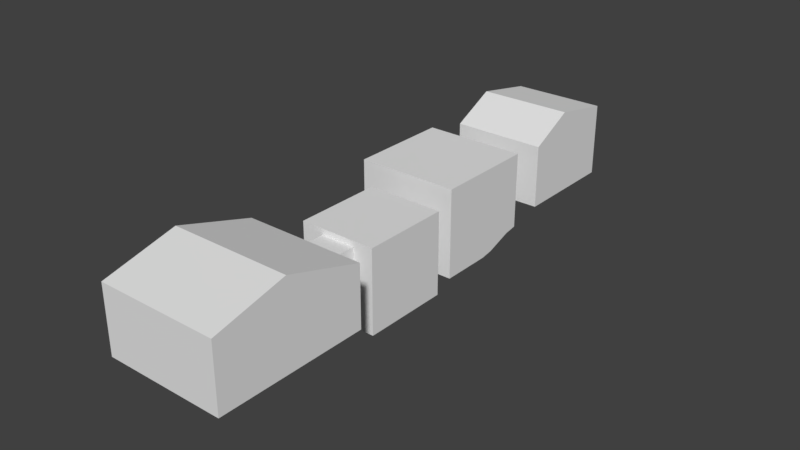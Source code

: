 # Source: room_001.blend  (saved by Blender 2.79.0; exported with 4.5.12 LTS)
import bpy
from mathutils import Matrix  # noqa: F401  (used for matrix-valued properties, if any)

bpy.ops.wm.read_factory_settings(use_empty=True)
scene = bpy.context.scene
scene.name = 'Scene'

# ---- collections
col_collection_1 = bpy.data.collections.new('Collection 1'); scene.collection.children.link(col_collection_1)

# ---- materials (node trees are filled in below, after node groups)
mat_material = bpy.data.materials.new('Material')
mat_material.alpha_threshold = 0.0
mat_material.use_transparent_shadow = False
mat_material.roughness = 0.5
mat_material.line_color = (0.0, 0.0, 0.0, 1.0)

# ---- material node trees

# ---- world
world_world = bpy.data.worlds.new('World'); scene.world = world_world
world_world.color = (0.05088, 0.05088, 0.05088)
world_world.use_sun_shadow = False
world_world.sun_shadow_jitter_overblur = 0.0
world_world.cycles.sampling_method = 'MANUAL'

# ---- meshes
me_cone = bpy.data.meshes.new('Cone')
me_cone.from_pydata([(0.0, 0.16, -0.18), (0.1386, -0.08, -0.18), (-0.1386, -0.08, -0.18), (0.0, 0.0, 0.18)], [], [(0, 3, 1), (1, 3, 2), (2, 3, 0), (0, 1, 2)])
me_cone.use_remesh_preserve_volume = False
me_cone.use_remesh_preserve_attributes = False
me_cone.use_mirror_vertex_groups = False
me_cone.update()
me_cube_005 = bpy.data.meshes.new('Cube.005')
me_cube_005.from_pydata([(-1.0, -1.0, 0.0), (-1.0, -1.0, 0.4088), (-1.0, 1.0, 0.0), (-1.0, 1.0, 0.4088), (1.0, -1.0, 0.0), (1.0, -1.0, 0.4088), (1.0, 1.0, 0.0), (1.0, 1.0, 0.4088), (-0.6772, -0.6772, 0.4088), (-0.6772, 0.6772, 0.4088), (0.6772, 0.6772, 0.4088), (0.6772, -0.6772, 0.4088), (-0.6772, -0.6772, 0.733), (-0.6772, 0.6772, 0.733), (0.6772, 0.6772, 0.733), (0.6772, -0.6772, 0.733), (-0.3302, -0.3302, 0.733), (-0.3302, 0.3302, 0.733), (0.3302, 0.3302, 0.733), (0.3302, -0.3302, 0.733), (-0.3302, -0.3302, 0.9846), (-0.3302, 0.3302, 0.9846), (0.3302, 0.3302, 0.9846), (0.3302, -0.3302, 0.9846)], [], [(0, 1, 3, 2), (2, 3, 7, 6), (6, 7, 5, 4), (4, 5, 1, 0), (2, 6, 4, 0), (1, 5, 11, 8), (11, 10, 14, 15), (7, 3, 9, 10), (5, 7, 10, 11), (3, 1, 8, 9), (15, 14, 18, 19), (9, 8, 12, 13), (8, 11, 15, 12), (10, 9, 13, 14), (16, 19, 23, 20), (13, 12, 16, 17), (12, 15, 19, 16), (14, 13, 17, 18), (22, 21, 20, 23), (18, 17, 21, 22), (19, 18, 22, 23), (17, 16, 20, 21)])
me_cube_005.use_remesh_preserve_volume = False
me_cube_005.use_remesh_preserve_attributes = False
me_cube_005.use_mirror_vertex_groups = False
me_cube_005.update()
me_cylinder = bpy.data.meshes.new('Cylinder')
me_cylinder.from_pydata([(0.0, 0.22, -0.06195), (0.0, 0.22, 0.06195), (0.08419, 0.2033, -0.06195), (0.08419, 0.2033, 0.06195), (0.1556, 0.1556, -0.06195), (0.1556, 0.1556, 0.06195), (0.2033, 0.08419, -0.06195), (0.2033, 0.08419, 0.06195), (0.22, -9.617e-09, -0.06195), (0.22, -9.617e-09, 0.06195), (0.2033, -0.08419, -0.06195), (0.2033, -0.08419, 0.06195), (0.1556, -0.1556, -0.06195), (0.1556, -0.1556, 0.06195), (0.08419, -0.2033, -0.06195), (0.08419, -0.2033, 0.06195), (3.322e-08, -0.22, -0.06195), (3.322e-08, -0.22, 0.06195), (-0.08419, -0.2033, -0.06195), (-0.08419, -0.2033, 0.06195), (-0.1556, -0.1556, -0.06195), (-0.1556, -0.1556, 0.06195), (-0.2033, -0.08419, -0.06195), (-0.2033, -0.08419, 0.06195), (-0.22, 2.623e-09, -0.06195), (-0.22, 2.623e-09, 0.06195), (-0.2033, 0.08419, -0.06195), (-0.2033, 0.08419, 0.06195), (-0.1556, 0.1556, -0.06195), (-0.1556, 0.1556, 0.06195), (-0.08419, 0.2033, -0.06195), (-0.08419, 0.2033, 0.06195), (0.0183, 0.04417, 0.06195), (1.216e-08, 0.04781, 0.06195), (0.03381, 0.03381, 0.06195), (0.04417, 0.0183, 0.06195), (0.04781, -2.563e-09, 0.06195), (0.04417, -0.0183, 0.06195), (0.03381, -0.03381, 0.06195), (0.0183, -0.04417, 0.06195), (1.937e-08, -0.04781, 0.06195), (-0.0183, -0.04417, 0.06195), (-0.03381, -0.03381, 0.06195), (-0.04417, -0.0183, 0.06195), (-0.04781, 9.74e-11, 0.06195), (-0.04417, 0.0183, 0.06195), (-0.03381, 0.03381, 0.06195), (-0.0183, 0.04417, 0.06195), (0.0183, 0.04417, 0.8407), (1.216e-08, 0.04781, 0.8407), (0.03381, 0.03381, 0.8407), (0.04417, 0.0183, 0.8407), (0.04781, -2.563e-09, 0.8407), (0.04417, -0.0183, 0.8407), (0.03381, -0.03381, 0.8407), (0.0183, -0.04417, 0.8407), (1.937e-08, -0.04781, 0.8407), (-0.0183, -0.04417, 0.8407), (-0.03381, -0.03381, 0.8407), (-0.04417, -0.0183, 0.8407), (-0.04781, 9.74e-11, 0.8407), (-0.04417, 0.0183, 0.8407), (-0.03381, 0.03381, 0.8407), (-0.0183, 0.04417, 0.8407), (0.04662, 0.1125, 0.9892), (5.526e-09, 0.1218, 0.9892), (0.08614, 0.08614, 0.9892), (0.1125, 0.04662, 0.9892), (0.1218, -6.438e-09, 0.9892), (0.1125, -0.04662, 0.9892), (0.08614, -0.08614, 0.9892), (0.04662, -0.1125, 0.9892), (2.392e-08, -0.1218, 0.9892), (-0.04662, -0.1125, 0.9892), (-0.08614, -0.08614, 0.9892), (-0.1125, -0.04662, 0.9892), (-0.1218, 3.395e-10, 0.9892), (-0.1125, 0.04662, 0.9892), (-0.08614, 0.08614, 0.9892), (-0.04662, 0.1125, 0.9892), (0.07762, 0.1874, 1.352), (-3.299e-10, 0.2028, 1.352), (0.1434, 0.1434, 1.352), (0.1874, 0.07762, 1.352), (0.2028, -1.011e-08, 1.352), (0.1874, -0.07762, 1.352), (0.1434, -0.1434, 1.352), (0.07762, -0.1874, 1.352), (3.03e-08, -0.2028, 1.352), (-0.07762, -0.1874, 1.352), (-0.1434, -0.1434, 1.352), (-0.1874, -0.07762, 1.352), (-0.2028, 1.173e-09, 1.352), (-0.1874, 0.07762, 1.352), (-0.1434, 0.1434, 1.352), (-0.07762, 0.1874, 1.352), (0.08186, 0.1976, 1.902), (-1.942e-09, 0.2139, 1.902), (0.1513, 0.1513, 1.902), (0.1976, 0.08186, 1.902), (0.2139, -1.108e-08, 1.902), (0.1976, -0.08186, 1.902), (0.1513, -0.1513, 1.902), (0.08186, -0.1976, 1.902), (3.036e-08, -0.2139, 1.902), (-0.08186, -0.1976, 1.902), (-0.1513, -0.1513, 1.902), (-0.1976, -0.08186, 1.902), (-0.2139, 8.241e-10, 1.902), (-0.1976, 0.08186, 1.902), (-0.1513, 0.1513, 1.902), (-0.08186, 0.1976, 1.902), (0.08096, 0.1954, 2.337), (-1.792e-09, 0.2116, 2.337), (0.1496, 0.1496, 2.337), (0.1954, 0.08096, 2.337), (0.2116, -1.095e-08, 2.337), (0.1954, -0.08096, 2.337), (0.1496, -0.1496, 2.337), (0.08096, -0.1954, 2.337), (3.015e-08, -0.2116, 2.337), (-0.08096, -0.1954, 2.337), (-0.1496, -0.1496, 2.337), (-0.1954, -0.08096, 2.337), (-0.2116, 8.151e-10, 2.337), (-0.1954, 0.08096, 2.337), (-0.1496, 0.1496, 2.337), (-0.08096, 0.1954, 2.337), (0.06834, 0.165, 2.337), (-8.598e-10, 0.1786, 2.337), (0.1263, 0.1263, 2.337), (0.165, 0.06834, 2.337), (0.1786, -9.103e-09, 2.337), (0.165, -0.06834, 2.337), (0.1263, -0.1263, 2.337), (0.06834, -0.165, 2.337), (2.611e-08, -0.1786, 2.337), (-0.06834, -0.165, 2.337), (-0.1263, -0.1263, 2.337), (-0.165, -0.06834, 2.337), (-0.1786, 8.332e-10, 2.337), (-0.165, 0.06834, 2.337), (-0.1263, 0.1263, 2.337), (-0.06834, 0.165, 2.337), (0.06834, 0.165, 2.022), (-8.598e-10, 0.1786, 2.022), (0.1263, 0.1263, 2.022), (0.165, 0.06834, 2.022), (0.1786, -9.103e-09, 2.022), (0.165, -0.06834, 2.022), (0.1263, -0.1263, 2.022), (0.06834, -0.165, 2.022), (2.611e-08, -0.1786, 2.022), (-0.06834, -0.165, 2.022), (-0.1263, -0.1263, 2.022), (-0.165, -0.06834, 2.022), (-0.1786, 8.332e-10, 2.022), (-0.165, 0.06834, 2.022), (-0.1263, 0.1263, 2.022), (-0.06834, 0.165, 2.022), (0.06421, 0.155, 1.792), (-3.857e-10, 0.1678, 1.792), (0.1186, 0.1186, 1.792), (0.155, 0.06421, 1.792), (0.1678, -8.665e-09, 1.792), (0.155, -0.06421, 1.792), (0.1186, -0.1186, 1.792), (0.06421, -0.155, 1.792), (2.495e-08, -0.1678, 1.792), (-0.06421, -0.155, 1.792), (-0.1186, -0.1186, 1.792), (-0.155, -0.06421, 1.792), (-0.1678, 6.703e-10, 1.792), (-0.155, 0.06421, 1.792), (-0.1186, 0.1186, 1.792), (-0.06421, 0.155, 1.792), (0.03734, 0.09014, 1.66), (2.309e-09, 0.09756, 1.66), (0.06899, 0.06899, 1.66), (0.09014, 0.03734, 1.66), (0.09756, -6.987e-09, 1.66), (0.09014, -0.03734, 1.66), (0.06899, -0.06899, 1.66), (0.03734, -0.09014, 1.66), (1.704e-08, -0.09756, 1.66), (-0.03734, -0.09014, 1.66), (-0.06899, -0.06899, 1.66), (-0.09014, -0.03734, 1.66), (-0.09756, -1.559e-09, 1.66), (-0.09014, 0.03734, 1.66), (-0.06899, 0.06899, 1.66), (-0.03734, 0.09014, 1.66)], [], [(0, 1, 3, 2), (2, 3, 5, 4), (4, 5, 7, 6), (6, 7, 9, 8), (8, 9, 11, 10), (10, 11, 13, 12), (12, 13, 15, 14), (14, 15, 17, 16), (16, 17, 19, 18), (18, 19, 21, 20), (20, 21, 23, 22), (22, 23, 25, 24), (24, 25, 27, 26), (26, 27, 29, 28), (11, 9, 36, 37), (28, 29, 31, 30), (30, 31, 1, 0), (0, 2, 4, 6, 8, 10, 12, 14, 16, 18, 20, 22, 24, 26, 28, 30), (36, 35, 51, 52), (21, 19, 41, 42), (31, 29, 46, 47), (7, 5, 34, 35), (17, 15, 39, 40), (3, 1, 33, 32), (27, 25, 44, 45), (13, 11, 37, 38), (23, 21, 42, 43), (1, 31, 47, 33), (9, 7, 35, 36), (19, 17, 40, 41), (29, 27, 45, 46), (5, 3, 32, 34), (15, 13, 38, 39), (25, 23, 43, 44), (57, 56, 72, 73), (44, 43, 59, 60), (37, 36, 52, 53), (45, 44, 60, 61), (38, 37, 53, 54), (46, 45, 61, 62), (39, 38, 54, 55), (47, 46, 62, 63), (40, 39, 55, 56), (32, 33, 49, 48), (33, 47, 63, 49), (41, 40, 56, 57), (34, 32, 48, 50), (42, 41, 57, 58), (35, 34, 50, 51), (43, 42, 58, 59), (78, 77, 93, 94), (50, 48, 64, 66), (58, 57, 73, 74), (51, 50, 66, 67), (59, 58, 74, 75), (52, 51, 67, 68), (60, 59, 75, 76), (53, 52, 68, 69), (61, 60, 76, 77), (54, 53, 69, 70), (62, 61, 77, 78), (55, 54, 70, 71), (63, 62, 78, 79), (56, 55, 71, 72), (48, 49, 65, 64), (49, 63, 79, 65), (92, 91, 107, 108), (71, 70, 86, 87), (79, 78, 94, 95), (72, 71, 87, 88), (64, 65, 81, 80), (65, 79, 95, 81), (73, 72, 88, 89), (66, 64, 80, 82), (74, 73, 89, 90), (67, 66, 82, 83), (75, 74, 90, 91), (68, 67, 83, 84), (76, 75, 91, 92), (69, 68, 84, 85), (77, 76, 92, 93), (70, 69, 85, 86), (98, 96, 112, 114), (85, 84, 100, 101), (93, 92, 108, 109), (86, 85, 101, 102), (94, 93, 109, 110), (87, 86, 102, 103), (95, 94, 110, 111), (88, 87, 103, 104), (80, 81, 97, 96), (81, 95, 111, 97), (89, 88, 104, 105), (82, 80, 96, 98), (90, 89, 105, 106), (83, 82, 98, 99), (91, 90, 106, 107), (84, 83, 99, 100), (119, 118, 134, 135), (106, 105, 121, 122), (99, 98, 114, 115), (107, 106, 122, 123), (100, 99, 115, 116), (108, 107, 123, 124), (101, 100, 116, 117), (109, 108, 124, 125), (102, 101, 117, 118), (110, 109, 125, 126), (103, 102, 118, 119), (111, 110, 126, 127), (104, 103, 119, 120), (96, 97, 113, 112), (97, 111, 127, 113), (105, 104, 120, 121), (140, 139, 155, 156), (127, 126, 142, 143), (120, 119, 135, 136), (112, 113, 129, 128), (113, 127, 143, 129), (121, 120, 136, 137), (114, 112, 128, 130), (122, 121, 137, 138), (115, 114, 130, 131), (123, 122, 138, 139), (116, 115, 131, 132), (124, 123, 139, 140), (117, 116, 132, 133), (125, 124, 140, 141), (118, 117, 133, 134), (126, 125, 141, 142), (146, 144, 160, 162), (133, 132, 148, 149), (141, 140, 156, 157), (134, 133, 149, 150), (142, 141, 157, 158), (135, 134, 150, 151), (143, 142, 158, 159), (136, 135, 151, 152), (128, 129, 145, 144), (129, 143, 159, 145), (137, 136, 152, 153), (130, 128, 144, 146), (138, 137, 153, 154), (131, 130, 146, 147), (139, 138, 154, 155), (132, 131, 147, 148), (167, 166, 182, 183), (154, 153, 169, 170), (147, 146, 162, 163), (155, 154, 170, 171), (148, 147, 163, 164), (156, 155, 171, 172), (149, 148, 164, 165), (157, 156, 172, 173), (150, 149, 165, 166), (158, 157, 173, 174), (151, 150, 166, 167), (159, 158, 174, 175), (152, 151, 167, 168), (144, 145, 161, 160), (145, 159, 175, 161), (153, 152, 168, 169), (176, 177, 191, 190, 189, 188, 187, 186, 185, 184, 183, 182, 181, 180, 179, 178), (175, 174, 190, 191), (168, 167, 183, 184), (160, 161, 177, 176), (161, 175, 191, 177), (169, 168, 184, 185), (162, 160, 176, 178), (170, 169, 185, 186), (163, 162, 178, 179), (171, 170, 186, 187), (164, 163, 179, 180), (172, 171, 187, 188), (165, 164, 180, 181), (173, 172, 188, 189), (166, 165, 181, 182), (174, 173, 189, 190)])
me_cylinder.use_remesh_preserve_volume = False
me_cylinder.use_remesh_preserve_attributes = False
me_cylinder.use_mirror_vertex_groups = False
me_cylinder.update()
me_icosphere = bpy.data.meshes.new('Icosphere')
me_icosphere.from_pydata([(0.0, 0.0, -0.16), (0.1158, -0.08412, -0.07156), (-0.04422, -0.1361, -0.07156), (-0.1431, 0.0, -0.07155), (-0.04422, 0.1361, -0.07156), (0.1158, 0.08412, -0.07156), (0.04422, -0.1361, 0.07156), (-0.1158, -0.08412, 0.07156), (-0.1158, 0.08412, 0.07156), (0.04422, 0.1361, 0.07156), (0.1431, 0.0, 0.07155), (0.0, 0.0, 0.16), (-0.02599, -0.08, -0.1361), (0.06805, -0.04944, -0.1361), (0.04206, -0.1294, -0.08412), (0.1361, 0.0, -0.08412), (0.06805, 0.04944, -0.1361), (-0.08412, 0.0, -0.1361), (-0.1101, -0.08, -0.08412), (-0.02599, 0.08, -0.1361), (-0.1101, 0.08, -0.08412), (0.04206, 0.1294, -0.08412), (0.1522, -0.04944, 0.0), (0.1522, 0.04944, 0.0), (0.0, -0.16, 0.0), (0.09405, -0.1294, 0.0), (-0.1522, -0.04944, 0.0), (-0.09405, -0.1294, 0.0), (-0.09405, 0.1294, 0.0), (-0.1522, 0.04944, 0.0), (0.09405, 0.1294, 0.0), (0.0, 0.16, 0.0), (0.1101, -0.08, 0.08412), (-0.04206, -0.1294, 0.08412), (-0.1361, 0.0, 0.08412), (-0.04206, 0.1294, 0.08412), (0.1101, 0.08, 0.08412), (0.02599, -0.08, 0.1361), (0.08412, 0.0, 0.1361), (-0.06805, -0.04944, 0.1361), (-0.06805, 0.04944, 0.1361), (0.02599, 0.08, 0.1361)], [], [(0, 13, 12), (1, 13, 15), (0, 12, 17), (0, 17, 19), (0, 19, 16), (1, 15, 22), (2, 14, 24), (3, 18, 26), (4, 20, 28), (5, 21, 30), (1, 22, 25), (2, 24, 27), (3, 26, 29), (4, 28, 31), (5, 30, 23), (6, 32, 37), (7, 33, 39), (8, 34, 40), (9, 35, 41), (10, 36, 38), (38, 41, 11), (38, 36, 41), (36, 9, 41), (41, 40, 11), (41, 35, 40), (35, 8, 40), (40, 39, 11), (40, 34, 39), (34, 7, 39), (39, 37, 11), (39, 33, 37), (33, 6, 37), (37, 38, 11), (37, 32, 38), (32, 10, 38), (23, 36, 10), (23, 30, 36), (30, 9, 36), (31, 35, 9), (31, 28, 35), (28, 8, 35), (29, 34, 8), (29, 26, 34), (26, 7, 34), (27, 33, 7), (27, 24, 33), (24, 6, 33), (25, 32, 6), (25, 22, 32), (22, 10, 32), (30, 31, 9), (30, 21, 31), (21, 4, 31), (28, 29, 8), (28, 20, 29), (20, 3, 29), (26, 27, 7), (26, 18, 27), (18, 2, 27), (24, 25, 6), (24, 14, 25), (14, 1, 25), (22, 23, 10), (22, 15, 23), (15, 5, 23), (16, 21, 5), (16, 19, 21), (19, 4, 21), (19, 20, 4), (19, 17, 20), (17, 3, 20), (17, 18, 3), (17, 12, 18), (12, 2, 18), (15, 16, 5), (15, 13, 16), (13, 0, 16), (12, 14, 2), (12, 13, 14), (13, 1, 14)])
me_icosphere.use_remesh_preserve_volume = False
me_icosphere.use_remesh_preserve_attributes = False
me_icosphere.use_mirror_vertex_groups = False
me_icosphere.update()
me_cube_002 = bpy.data.meshes.new('Cube.002')
me_cube_002.from_pydata([(-1.0, -1.0, 0.0), (-1.0, -1.0, 0.4088), (-1.0, 1.0, 0.0), (-1.0, 1.0, 0.4088), (1.0, -1.0, 0.0), (1.0, -1.0, 0.4088), (1.0, 1.0, 0.0), (1.0, 1.0, 0.4088), (-0.6772, -0.6772, 0.4088), (-0.6772, 0.6772, 0.4088), (0.6772, 0.6772, 0.4088), (0.6772, -0.6772, 0.4088), (-0.6772, -0.6772, 0.733), (-0.6772, 0.6772, 0.733), (0.6772, 0.6772, 0.733), (0.6772, -0.6772, 0.733), (-0.3302, -0.3302, 0.733), (-0.3302, 0.3302, 0.733), (0.3302, 0.3302, 0.733), (0.3302, -0.3302, 0.733), (-0.3302, -0.3302, 0.9846), (-0.3302, 0.3302, 0.9846), (0.3302, 0.3302, 0.9846), (0.3302, -0.3302, 0.9846)], [], [(0, 1, 3, 2), (2, 3, 7, 6), (6, 7, 5, 4), (4, 5, 1, 0), (2, 6, 4, 0), (1, 5, 11, 8), (11, 10, 14, 15), (7, 3, 9, 10), (5, 7, 10, 11), (3, 1, 8, 9), (15, 14, 18, 19), (9, 8, 12, 13), (8, 11, 15, 12), (10, 9, 13, 14), (16, 19, 23, 20), (13, 12, 16, 17), (12, 15, 19, 16), (14, 13, 17, 18), (22, 21, 20, 23), (18, 17, 21, 22), (19, 18, 22, 23), (17, 16, 20, 21)])
me_cube_002.use_remesh_preserve_volume = False
me_cube_002.use_remesh_preserve_attributes = False
me_cube_002.use_mirror_vertex_groups = False
me_cube_002.update()
me_cube_003 = bpy.data.meshes.new('Cube.003')
me_cube_003.from_pydata([(-0.2396, -1.12, -0.2396), (-0.2396, -1.12, 0.2396), (-0.2396, 1.12, -0.2396), (-0.2396, 1.12, 0.2396), (0.2396, -1.12, -0.2396), (0.2396, -1.12, 0.2396), (0.2396, 1.12, -0.2396), (0.2396, 1.12, 0.2396)], [], [(0, 1, 3, 2), (2, 3, 7, 6), (6, 7, 5, 4), (4, 5, 1, 0), (2, 6, 4, 0), (7, 3, 1, 5)])
me_cube_003.use_remesh_preserve_volume = False
me_cube_003.use_remesh_preserve_attributes = False
me_cube_003.use_mirror_vertex_groups = False
me_cube_003.update()
me_cube_001 = bpy.data.meshes.new('Cube.001')
me_cube_001.from_pydata([(0.2396, -1.12, 0.2396), (0.2396, 1.12, 0.2396), (-1.965, -1.12, 1.965), (-1.965, 1.12, 1.965), (-1.486, -1.12, 1.965), (-1.486, 1.12, 1.965)], [], [(5, 3, 2, 4), (4, 0, 1, 5)])
me_cube_001.use_remesh_preserve_volume = False
me_cube_001.use_remesh_preserve_attributes = False
me_cube_001.use_mirror_vertex_groups = False
me_cube_001.update()
me_cube = bpy.data.meshes.new('Cube')
me_cube.from_pydata([(1.0, 1.0, 0.2924), (1.0, -1.0, -5.96e-08), (-1.0, -1.0, 0.5128), (-1.0, 1.0, -5.96e-08), (1.0, 1.0, 2.0), (1.0, -1.0, 2.0), (-1.0, -1.0, 2.0), (-1.0, 1.0, 2.0), (1.0, -1.788e-07, -5.96e-08), (1.192e-07, 1.0, -5.96e-08), (1.0, 1.0, 1.012), (-1.788e-07, -1.0, -5.96e-08), (1.0, -1.0, 1.0), (-1.0, 1.788e-07, 0.1371), (-1.0, -1.0, 1.02), (-1.0, 1.0, 1.0), (1.0, -6.557e-07, 2.0), (2.384e-07, 1.0, 2.0), (-5.96e-07, -1.0, 2.0), (-1.0, 5.96e-08, 2.0), (-1.0, 5.96e-08, 1.01), (-3.576e-07, -1.0, 1.0), (1.0, -4.172e-07, 1.0), (-5.96e-08, 0.0, -5.96e-08), (1.0, -0.5, -5.96e-08), (-0.5, 1.0, -5.96e-08), (1.0, 1.0, 1.5), (-0.5, -1.0, 0.254), (1.0, -1.0, 1.5), (-1.0, 0.5, 0.02514), (-1.0, -1.0, 1.5), (-1.0, 1.0, 1.5), (1.0, -0.5, 2.0), (-0.5, 1.0, 2.0), (-0.5, -1.0, 2.0), (-1.0, 0.5, 2.0), (1.0, 0.5, 0.1462), (0.5, 1.0, 0.1462), (1.0, 1.0, 0.6728), (0.5, -1.0, -5.96e-08), (1.0, -1.0, 0.5), (-1.0, -0.5, 0.3812), (-1.0, -1.0, 0.7963), (-1.0, 1.0, 0.5), (1.0, 0.5, 2.0), (0.5, 1.0, 2.0), (0.5, -1.0, 2.0), (-1.0, -0.5, 2.0), (-0.5, 1.0, 1.0), (0.5, 1.0, 1.0), (2.384e-07, 1.0, 1.5), (1.788e-07, 1.0, 0.5), (-1.0, 0.5, 1.0), (-1.0, -0.5, 1.01), (-1.0, 1.192e-07, 0.5954), (-1.0, 5.96e-08, 1.5), (-0.5, -1.0, 1.0), (0.5, -1.0, 1.0), (-2.682e-07, -1.0, 0.5), (-4.768e-07, -1.0, 1.5), (1.0, -0.5, 1.0), (1.0, 0.5, 1.0), (1.0, -2.98e-07, 0.5), (1.0, -5.364e-07, 1.5), (-0.5, 8.941e-08, 0.06677), (0.5, -8.941e-08, -5.96e-08), (2.98e-08, 0.5, -5.96e-08), (-1.192e-07, -0.5, -5.96e-08), (0.5, -0.5, -5.96e-08), (0.5, 0.5, 0.06056), (-0.5, 0.5, 0.004259), (1.0, 0.5, 1.5), (1.0, 0.5, 0.5763), (1.0, -0.5, 0.5), (0.5, -1.0, 1.5), (0.5, -1.0, 0.5), (-0.5, -1.0, 0.6307), (-1.0, -0.5, 1.5), (-1.0, -0.5, 0.7017), (-1.0, 0.5, 0.5118), (0.5, 1.0, 0.5763), (0.5, 1.0, 1.5), (-0.5, 1.0, 1.5), (-0.5, 1.0, 0.5), (-1.0, 0.5, 1.5), (-0.5, -1.0, 1.5), (1.0, -0.5, 1.5), (-0.5, -0.5, 0.1714), (1.0, -0.75, -5.96e-08), (-0.75, 1.0, -5.96e-08), (1.0, 1.0, 1.75), (-0.75, -1.0, 0.4332), (1.0, -1.0, 1.75), (-1.0, 0.75, -5.96e-08), (-1.0, -1.0, 1.75), (-1.0, 1.0, 1.75), (1.0, -0.75, 2.0), (-0.75, 1.0, 2.0), (-0.75, -1.0, 2.0), (-1.0, 0.75, 2.0), (1.0, 0.25, 0.04569), (0.25, 1.0, 0.04569), (1.0, 1.0, 0.8289), (0.25, -1.0, -5.96e-08), (1.0, -1.0, 0.75), (-1.0, -0.25, 0.2429), (-1.0, -1.0, 0.8853), (-1.0, 1.0, 0.75), (1.0, 0.25, 2.0), (0.25, 1.0, 2.0), (0.25, -1.0, 2.0), (-1.0, -0.25, 2.0), (-0.75, 1.0, 1.0), (0.25, 1.0, 1.0), (2.384e-07, 1.0, 1.75), (-1.0, 0.75, 1.0), (-1.0, -0.25, 1.016), (-1.0, 1.49e-07, 0.3807), (-1.0, 5.96e-08, 1.25), (-0.75, -1.0, 1.011), (0.25, -1.0, 1.0), (-2.235e-07, -1.0, 0.25), (-4.172e-07, -1.0, 1.25), (1.0, -0.75, 1.0), (1.0, 0.25, 1.0), (1.0, -2.384e-07, 0.25), (1.0, -4.768e-07, 1.25), (-0.75, 1.341e-07, 0.1159), (0.25, -4.47e-08, -5.96e-08), (7.451e-08, 0.75, -5.96e-08), (-8.941e-08, -0.25, -5.96e-08), (1.0, -0.25, -5.96e-08), (-0.25, 1.0, -5.96e-08), (1.0, 1.0, 1.25), (-0.25, -1.0, 0.07829), (1.0, -1.0, 1.25), (-1.0, 0.25, 0.08113), (-1.0, -1.0, 1.25), (-1.0, 1.0, 1.25), (1.0, -0.25, 2.0), (-0.25, 1.0, 2.0), (-0.25, -1.0, 2.0), (-1.0, 0.25, 2.0), (1.0, 0.75, 0.2467), (0.75, 1.0, 0.2467), (1.0, 1.0, 0.5063), (0.75, -1.0, -5.96e-08), (1.0, -1.0, 0.25), (-1.0, -0.75, 0.4844), (-1.0, -1.0, 0.692), (-1.0, 1.0, 0.25), (1.0, 0.75, 2.0), (0.75, 1.0, 2.0), (0.75, -1.0, 2.0), (-1.0, -0.75, 2.0), (0.75, 1.0, 1.006), (2.384e-07, 1.0, 1.25), (1.49e-07, 1.0, 0.25), (-1.0, 0.25, 1.001), (-1.0, -0.75, 1.011), (-1.0, 8.941e-08, 0.7985), (-1.0, 5.96e-08, 1.75), (-0.25, -1.0, 1.0), (0.75, -1.0, 1.0), (-3.129e-07, -1.0, 0.75), (-5.364e-07, -1.0, 1.75), (1.0, -0.25, 1.0), (1.0, 0.75, 1.006), (1.0, -3.576e-07, 0.75), (1.0, -5.96e-07, 1.75), (-0.25, 4.47e-08, 0.01815), (0.75, -1.341e-07, -5.96e-08), (-1.49e-08, 0.25, -5.96e-08), (-1.49e-07, -0.75, -5.96e-08), (0.25, -0.5, -5.96e-08), (0.75, -0.5, -5.96e-08), (0.5, -0.25, -5.96e-08), (0.5, -0.75, -5.96e-08), (0.25, 0.5, 0.00797), (0.75, 0.5, 0.1204), (0.5, 0.75, 0.1204), (0.5, 0.25, 0.00797), (-0.75, 0.5, 0.01815), (-0.25, 0.5, -5.96e-08), (-0.5, 0.75, -5.96e-08), (-0.5, 0.25, 0.03341), (1.0, 0.25, 1.5), (1.0, 0.75, 1.5), (1.0, 0.5, 1.25), (1.0, 0.5, 1.75), (1.0, 0.25, 0.5137), (1.0, 0.75, 0.6439), (1.0, 0.5, 0.3761), (1.0, 0.5, 0.7732), (1.0, -0.75, 0.5), (1.0, -0.25, 0.5), (1.0, -0.5, 0.25), (1.0, -0.5, 0.75), (0.25, -1.0, 1.5), (0.75, -1.0, 1.5), (0.5, -1.0, 1.25), (0.5, -1.0, 1.75), (0.25, -1.0, 0.5), (0.75, -1.0, 0.5), (0.5, -1.0, 0.25), (0.5, -1.0, 0.75), (-0.75, -1.0, 0.7467), (-0.25, -1.0, 0.5235), (-0.5, -1.0, 0.4666), (-0.5, -1.0, 0.7898), (-1.0, -0.25, 1.5), (-1.0, -0.75, 1.5), (-1.0, -0.5, 1.25), (-1.0, -0.5, 1.75), (-1.0, -0.25, 0.6323), (-1.0, -0.75, 0.7685), (-1.0, -0.5, 0.5673), (-1.0, -0.5, 0.8311), (-1.0, 0.75, 0.5), (-1.0, 0.25, 0.5527), (-1.0, 0.5, 0.273), (-1.0, 0.5, 0.751), (0.25, 1.0, 0.5137), (0.75, 1.0, 0.6439), (0.5, 1.0, 0.7732), (0.5, 1.0, 0.3761), (0.25, 1.0, 1.5), (0.75, 1.0, 1.5), (0.5, 1.0, 1.75), (0.5, 1.0, 1.25), (-0.75, 1.0, 1.5), (-0.25, 1.0, 1.5), (-0.5, 1.0, 1.75), (-0.5, 1.0, 1.25), (-0.75, 1.0, 0.5), (-0.25, 1.0, 0.5), (-0.5, 1.0, 0.75), (-0.5, 1.0, 0.25), (-1.0, 0.75, 1.5), (-1.0, 0.25, 1.5), (-1.0, 0.5, 1.25), (-1.0, 0.5, 1.75), (-0.75, -1.0, 1.5), (-0.25, -1.0, 1.5), (-0.5, -1.0, 1.25), (-0.5, -1.0, 1.75), (1.0, -0.75, 1.5), (1.0, -0.25, 1.5), (1.0, -0.5, 1.25), (1.0, -0.5, 1.75), (-0.75, -0.5, 0.3198), (-0.25, -0.5, 0.03196), (-0.5, -0.25, 0.09516), (-0.5, -0.75, 0.2387), (-0.25, -0.75, 0.06119), (-0.25, -0.25, 0.02514), (-0.75, -0.25, 0.1955), (1.0, -0.25, 1.75), (1.0, -0.25, 1.25), (1.0, -0.75, 1.25), (-0.25, -1.0, 1.75), (-0.25, -1.0, 1.25), (-0.75, -1.0, 1.25), (-1.0, 0.25, 1.75), (-1.0, 0.25, 1.25), (-1.0, 0.75, 1.25), (-0.25, 1.0, 0.25), (-0.75, 1.0, 0.75), (-0.25, 1.0, 1.25), (-0.25, 1.0, 1.75), (-0.75, 1.0, 1.75), (0.75, 1.0, 1.25), (0.75, 1.0, 1.75), (0.25, 1.0, 1.75), (0.75, 1.0, 0.4668), (0.75, 1.0, 0.8115), (0.25, 1.0, 0.75), (-1.0, 0.25, 0.7715), (-1.0, 0.25, 0.3268), (-1.0, 0.75, 0.25), (-1.0, -0.75, 0.8659), (-1.0, -0.75, 0.659), (-1.0, -0.25, 0.458), (-1.0, -0.75, 1.75), (-1.0, -0.75, 1.25), (-1.0, -0.25, 1.25), (-0.25, -1.0, 0.75), (-0.25, -1.0, 0.3113), (-0.75, -1.0, 0.6243), (0.75, -1.0, 0.75), (0.75, -1.0, 0.25), (0.25, -1.0, 0.25), (0.75, -1.0, 1.75), (0.75, -1.0, 1.25), (0.25, -1.0, 1.25), (1.0, -0.25, 0.75), (1.0, -0.25, 0.25), (1.0, -0.75, 0.25), (1.0, 0.75, 0.8115), (1.0, 0.75, 0.4668), (1.0, 0.25, 0.2858), (1.0, 0.75, 1.75), (1.0, 0.75, 1.25), (1.0, 0.25, 1.25), (-0.25, 0.25, 0.004259), (-0.25, 0.75, -5.96e-08), (-0.75, 0.75, -5.96e-08), (0.75, 0.25, 0.0331), (0.75, 0.75, 0.2086), (0.25, 0.75, 0.0331), (0.75, -0.75, -5.96e-08), (0.75, -0.25, -5.96e-08), (0.25, -0.25, -5.96e-08), (0.25, -0.75, -5.96e-08), (0.25, 0.25, -5.96e-08), (-0.75, 0.25, 0.06677), (1.0, 0.25, 1.75), (1.0, 0.25, 0.75), (1.0, -0.75, 0.75), (0.25, -1.0, 1.75), (0.25, -1.0, 0.75), (-0.75, -1.0, 0.8554), (-1.0, -0.25, 1.75), (-1.0, -0.25, 0.8103), (-1.0, 0.75, 0.75), (0.25, 1.0, 0.2858), (0.25, 1.0, 1.25), (-0.75, 1.0, 1.25), (-0.75, 1.0, 0.25), (-1.0, 0.75, 1.75), (-0.75, -1.0, 1.75), (1.0, -0.75, 1.75), (-0.75, -0.75, 0.4129), (-0.5, 1.625, 0.5), (0.25, 1.625, 0.5137), (-0.5, 1.625, 1.25), (0.25, 1.625, 1.25), (0.5, -1.51, -5.96e-08), (0.5, -1.51, 0.5), (0.25, -1.51, -5.96e-08), (0.25, -1.51, 0.5), (0.5, -1.51, 0.25), (0.25, -1.51, 0.25), (1.128, -1.51, -0.05934), (1.128, -1.51, 1.797), (-0.3776, -1.51, -0.05934), (-0.3776, -1.51, 1.797), (1.128, -3.227, -0.05934), (1.128, -3.227, 1.797), (-0.3776, -3.227, -0.05934), (-0.3776, -3.227, 1.797), (1.128, -3.227, 0.25), (-0.799, 1.625, 0.5), (1.042, 1.625, 0.5137), (-0.799, 1.625, 1.93), (1.042, 1.625, 1.93), (-0.799, 2.485, 0.5), (1.042, 2.485, 0.5137), (-0.799, 2.485, 2.419), (1.042, 2.485, 2.433), (1.042, 3.721, 0.5137), (-0.799, 3.721, 0.5), (1.042, 3.721, 2.164), (-0.799, 3.721, 2.151), (0.7347, -3.227, 1.671), (0.7347, -3.227, 0.9071), (0.0637, -3.227, 0.9071), (0.0637, -3.227, 1.671), (0.06369, -3.227, 1.343), (0.7347, -3.641, 1.671), (0.7347, -3.641, 0.9071), (0.0637, -3.641, 0.9071), (0.0637, -3.641, 1.671), (0.7347, -4.181, 1.937), (0.7347, -4.181, 1.173), (0.0637, -4.181, 1.173), (0.0637, -4.181, 1.937), (0.7347, -4.467, 1.937), (0.7347, -4.467, 1.173), (0.0637, -4.467, 1.173), (0.0637, -4.467, 1.937), (1.992, -4.467, 1.173), (-0.2497, -4.467, 1.173), (1.992, -7.271, 1.173), (-0.2497, -7.271, 1.173), (1.992, -4.467, 2.454), (-0.2497, -4.467, 2.454), (1.992, -7.271, 2.577), (-0.2497, -7.271, 2.577), (-0.2497, -5.926, 1.173), (1.992, -5.926, 1.173), (-0.2497, -5.926, 2.953), (1.992, -5.926, 2.953)], [], [(337, 343, 344, 338, 341), (332, 148, 2, 91), (331, 92, 5, 96), (330, 94, 6, 98), (329, 95, 7, 99), (328, 150, 3, 89), (327, 138, 15, 112), (325, 157, 9, 101), (324, 107, 15, 115), (323, 160, 20, 116), (322, 161, 19, 111), (321, 106, 14, 119), (320, 164, 21, 120), (319, 165, 18, 110), (318, 104, 12, 123), (317, 168, 22, 124), (316, 169, 16, 108), (315, 136, 13, 127), (314, 172, 23, 128), (313, 173, 11, 103), (312, 130, 67, 174), (311, 176, 68, 175), (310, 177, 39, 146), (309, 129, 66, 178), (308, 180, 69, 179), (307, 181, 65, 171), (306, 93, 29, 182), (305, 184, 70, 183), (304, 185, 64, 170), (303, 126, 63, 186), (302, 188, 71, 187), (301, 189, 44, 151), (300, 125, 62, 190), (299, 192, 72, 191), (298, 193, 61, 167), (297, 147, 40, 194), (296, 196, 73, 195), (295, 197, 60, 166), (294, 122, 59, 198), (293, 200, 74, 199), (292, 201, 46, 153), (291, 121, 58, 202), (290, 204, 75, 203), (289, 205, 57, 163), (288, 149, 42, 206), (287, 208, 76, 207), (286, 209, 56, 162), (285, 118, 55, 210), (284, 212, 77, 211), (283, 213, 47, 154), (282, 117, 54, 214), (281, 216, 78, 215), (280, 217, 53, 159), (279, 150, 43, 218), (278, 220, 79, 219), (277, 221, 52, 158), (275, 224, 80, 223), (274, 225, 37, 144), (273, 114, 50, 226), (272, 228, 81, 227), (271, 229, 49, 155), (270, 95, 31, 230), (269, 232, 82, 231), (267, 107, 43, 234), (266, 237, 25, 132), (265, 138, 31, 238), (264, 240, 84, 239), (263, 241, 35, 142), (262, 137, 30, 242), (261, 244, 85, 243), (260, 245, 34, 141), (259, 135, 28, 246), (258, 248, 86, 247), (257, 249, 32, 139), (256, 105, 41, 250), (255, 252, 87, 251), (254, 253, 27, 134), (251, 87, 253, 254), (67, 251, 254, 173), (173, 254, 134, 11), (170, 64, 252, 255), (23, 170, 255, 130), (130, 255, 251, 67), (127, 13, 105, 256), (64, 127, 256, 252), (252, 256, 250, 87), (247, 86, 249, 257), (63, 247, 257, 169), (169, 257, 139, 16), (166, 60, 248, 258), (22, 166, 258, 126), (126, 258, 247, 63), (123, 12, 135, 259), (60, 123, 259, 248), (248, 259, 246, 86), (243, 85, 245, 260), (59, 243, 260, 165), (165, 260, 141, 18), (162, 56, 244, 261), (21, 162, 261, 122), (122, 261, 243, 59), (119, 14, 137, 262), (56, 119, 262, 244), (244, 262, 242, 85), (239, 84, 241, 263), (55, 239, 263, 161), (161, 263, 142, 19), (158, 52, 240, 264), (20, 158, 264, 118), (118, 264, 239, 55), (115, 15, 138, 265), (52, 115, 265, 240), (240, 265, 238, 84), (235, 83, 237, 266), (51, 235, 266, 157), (157, 266, 132, 9), (112, 15, 107, 267), (48, 112, 267, 236), (236, 267, 234, 83), (231, 82, 233, 268), (50, 231, 268, 156), (140, 33, 232, 269), (17, 140, 269, 114), (114, 269, 231, 50), (97, 7, 95, 270), (33, 97, 270, 232), (232, 270, 230, 82), (227, 81, 229, 271), (26, 227, 271, 133), (133, 271, 155, 10), (152, 45, 228, 272), (4, 152, 272, 90), (90, 272, 227, 26), (109, 17, 114, 273), (45, 109, 273, 228), (228, 273, 226, 81), (223, 80, 225, 274), (38, 223, 274, 145), (145, 274, 144, 0), (155, 49, 224, 275), (10, 155, 275, 102), (102, 275, 223, 38), (49, 113, 276, 224), (224, 276, 222, 80), (219, 79, 221, 277), (54, 219, 277, 160), (160, 277, 158, 20), (136, 29, 220, 278), (13, 136, 278, 117), (117, 278, 219, 54), (93, 3, 150, 279), (29, 93, 279, 220), (220, 279, 218, 79), (215, 78, 217, 280), (42, 215, 280, 106), (106, 280, 159, 14), (148, 41, 216, 281), (2, 148, 281, 149), (149, 281, 215, 42), (105, 13, 117, 282), (41, 105, 282, 216), (216, 282, 214, 78), (211, 77, 213, 283), (30, 211, 283, 94), (94, 283, 154, 6), (159, 53, 212, 284), (14, 159, 284, 137), (137, 284, 211, 30), (116, 20, 118, 285), (53, 116, 285, 212), (212, 285, 210, 77), (207, 76, 209, 286), (58, 207, 286, 164), (164, 286, 162, 21), (134, 27, 208, 287), (11, 134, 287, 121), (121, 287, 207, 58), (91, 2, 149, 288), (27, 91, 288, 208), (208, 288, 206, 76), (203, 75, 205, 289), (40, 203, 289, 104), (104, 289, 163, 12), (146, 39, 204, 290), (1, 146, 290, 147), (147, 290, 203, 40), (103, 11, 121, 291), (199, 74, 201, 292), (28, 199, 292, 92), (92, 292, 153, 5), (163, 57, 200, 293), (12, 163, 293, 135), (135, 293, 199, 28), (120, 21, 122, 294), (57, 120, 294, 200), (200, 294, 198, 74), (195, 73, 197, 295), (62, 195, 295, 168), (168, 295, 166, 22), (131, 24, 196, 296), (8, 131, 296, 125), (125, 296, 195, 62), (88, 1, 147, 297), (24, 88, 297, 196), (196, 297, 194, 73), (191, 72, 193, 298), (38, 191, 298, 102), (102, 298, 167, 10), (143, 36, 192, 299), (0, 143, 299, 145), (145, 299, 191, 38), (100, 8, 125, 300), (36, 100, 300, 192), (192, 300, 190, 72), (187, 71, 189, 301), (26, 187, 301, 90), (90, 301, 151, 4), (167, 61, 188, 302), (10, 167, 302, 133), (133, 302, 187, 26), (124, 22, 126, 303), (61, 124, 303, 188), (188, 303, 186, 71), (140, 17, 109, 45, 152, 4, 151, 44, 108, 16, 139, 32, 96, 5, 153, 46, 110, 18, 141, 34, 98, 6, 154, 47, 111, 19, 142, 35, 99, 7, 97, 33), (183, 70, 185, 304), (66, 183, 304, 172), (172, 304, 170, 23), (132, 25, 184, 305), (9, 132, 305, 129), (129, 305, 183, 66), (89, 3, 93, 306), (25, 89, 306, 184), (184, 306, 182, 70), (179, 69, 181, 307), (36, 179, 307, 100), (100, 307, 171, 8), (144, 37, 180, 308), (0, 144, 308, 143), (143, 308, 179, 36), (101, 9, 129, 309), (37, 101, 309, 180), (180, 309, 178, 69), (175, 68, 177, 310), (24, 175, 310, 88), (88, 310, 146, 1), (171, 65, 176, 311), (8, 171, 311, 131), (131, 311, 175, 24), (128, 23, 130, 312), (65, 128, 312, 176), (176, 312, 174, 68), (174, 67, 173, 313), (68, 174, 313, 177), (177, 313, 103, 39), (178, 66, 172, 314), (69, 178, 314, 181), (181, 314, 128, 65), (182, 29, 136, 315), (70, 182, 315, 185), (185, 315, 127, 64), (186, 63, 169, 316), (71, 186, 316, 189), (189, 316, 108, 44), (190, 62, 168, 317), (72, 190, 317, 193), (193, 317, 124, 61), (194, 40, 104, 318), (73, 194, 318, 197), (197, 318, 123, 60), (198, 59, 165, 319), (74, 198, 319, 201), (201, 319, 110, 46), (202, 58, 164, 320), (75, 202, 320, 205), (205, 320, 120, 57), (206, 42, 106, 321), (76, 206, 321, 209), (209, 321, 119, 56), (210, 55, 161, 322), (77, 210, 322, 213), (213, 322, 111, 47), (214, 54, 160, 323), (78, 214, 323, 217), (217, 323, 116, 53), (218, 43, 107, 324), (79, 218, 324, 221), (221, 324, 115, 52), (222, 51, 157, 325), (80, 222, 325, 225), (225, 325, 101, 37), (226, 50, 156, 326), (81, 226, 326, 229), (229, 326, 113, 49), (230, 31, 138, 327), (82, 230, 327, 233), (233, 327, 112, 48), (234, 43, 150, 328), (83, 234, 328, 237), (237, 328, 89, 25), (238, 31, 95, 329), (84, 238, 329, 241), (241, 329, 99, 35), (242, 30, 94, 330), (85, 242, 330, 245), (245, 330, 98, 34), (246, 28, 92, 331), (86, 246, 331, 249), (249, 331, 96, 32), (250, 41, 148, 332), (87, 250, 332, 253), (253, 332, 91, 27), (335, 336, 326, 156, 268, 233), (222, 334, 333, 83, 235, 51), (334, 222, 276, 113, 326, 336), (333, 335, 233, 48, 236, 83), (204, 341, 338, 75), (39, 337, 341, 204), (75, 338, 340, 202), (202, 340, 342, 291), (103, 339, 337, 39), (291, 342, 339, 103), (346, 350, 349, 345), (351, 348, 344, 343, 347), (339, 345, 343, 337), (338, 344, 346, 340), (344, 348, 350, 346), (345, 339, 342, 340, 346), (345, 349, 347, 343), (347, 349, 350, 368, 366, 365, 351), (334, 336, 335, 333, 352, 354, 355, 353), (333, 334, 353, 357, 356, 352), (356, 357, 360, 361), (355, 354, 358, 359), (352, 356, 358, 354), (353, 355, 359, 357), (361, 360, 362, 363), (357, 359, 362, 360), (359, 358, 363, 362), (358, 356, 361, 363), (351, 365, 364, 367, 368, 350, 348), (367, 364, 369, 372), (365, 366, 371, 370), (371, 372, 376, 375), (364, 365, 370, 369), (369, 370, 374, 373), (372, 369, 373, 376), (370, 371, 375, 374), (375, 376, 380, 379), (373, 374, 378, 377), (376, 373, 377, 380), (374, 375, 379, 378), (366, 368, 367, 372, 371), (390, 389, 384, 383), (385, 386, 382, 379, 380, 377, 378, 381), (383, 384, 388, 387), (389, 391, 388, 384), (390, 383, 387, 392), (392, 391, 386, 385), (387, 388, 391, 392), (381, 390, 392, 385), (382, 386, 391, 389), (378, 379, 382, 389, 390, 381)])
me_cube.materials.append(mat_material)
me_cube.use_remesh_preserve_volume = False
me_cube.use_remesh_preserve_attributes = False
me_cube.use_mirror_vertex_groups = False
me_cube.update()

# ---- objects
ob_cone = bpy.data.objects.new('Cone', me_cone)
ob_pedestal_002 = bpy.data.objects.new('pedestal_002', me_cube_005)
ob_trophy = bpy.data.objects.new('trophy', me_cylinder)
ob_powerup_shrink_001 = bpy.data.objects.new('powerup_shrink_001', me_icosphere)
ob_pedestal_001 = bpy.data.objects.new('pedestal_001', me_cube_002)
ob_stairs_001_001 = bpy.data.objects.new('stairs_001.001', me_cube_003)
ob_stairs_001_hitbox = bpy.data.objects.new('stairs_001_hitbox', me_cube_001)
ob_cube = bpy.data.objects.new('Cube', me_cube)

# ---- transforms, parenting, visibility, modifiers, constraints
ob_cone.location = (0.3463, -2.204, 0.1944)
ob_cone.scale = (0.5405, 0.5405, 0.5405)
ob_cone.lineart.crease_threshold = 0.0
ob_pedestal_002.location = (0.3604, -2.184, -0.05448)
ob_pedestal_002.scale = (0.08344, 0.08344, 0.08344)
ob_pedestal_002.lineart.crease_threshold = 0.0
ob_trophy.location = (1.019, -5.925, 1.042)
ob_trophy.scale = (1.0, 1.0, 0.2547)
ob_trophy.lineart.crease_threshold = 0.0
ob_powerup_shrink_001.location = (0.02094, 3.071, 0.6482)
ob_powerup_shrink_001.scale = (0.3983, 0.3983, 0.3983)
ob_powerup_shrink_001.lineart.crease_threshold = 0.0
ob_pedestal_001.location = (0.03499, 3.069, 0.4365)
ob_pedestal_001.scale = (0.08344, 0.08344, 0.08344)
ob_pedestal_001.lineart.crease_threshold = 0.0
ob_stairs_001_001.location = (-0.1106, 0.4662, -0.09728)
ob_stairs_001_001.rotation_euler = (0.0, 0.0, -1.571)
ob_stairs_001_001.scale = (0.2754, 0.2754, 0.2754)
ob_stairs_001_001.lineart.crease_threshold = 0.0
_m = ob_stairs_001_001.modifiers.new('Array', 'ARRAY')
_m.count = 5
_m.constant_offset_displace = (0.0, 0.0, 0.0)
_m.relative_offset_displace = (-0.9, 0.0, 0.9)
ob_stairs_001_hitbox.location = (-0.1106, 0.4662, -0.09728)
ob_stairs_001_hitbox.rotation_euler = (0.0, 0.0, -1.571)
ob_stairs_001_hitbox.scale = (0.2754, 0.2754, 0.2754)
ob_stairs_001_hitbox.lineart.crease_threshold = 0.0
ob_cube.location = (5.96e-08, 1.192e-07, 0.0)
ob_cube.scale = (1.0, 1.0, 0.8782)
ob_cube.lock_rotations_4d = False
ob_cube.empty_display_type = 'ARROWS'
ob_cube.lineart.crease_threshold = 0.0

# ---- collection membership
col_collection_1.objects.link(ob_cone)
col_collection_1.objects.link(ob_pedestal_002)
col_collection_1.objects.link(ob_trophy)
col_collection_1.objects.link(ob_powerup_shrink_001)
col_collection_1.objects.link(ob_pedestal_001)
col_collection_1.objects.link(ob_stairs_001_001)
col_collection_1.objects.link(ob_stairs_001_hitbox)
col_collection_1.objects.link(ob_cube)

# ---- scene / render settings (as saved in the file)
scene.frame_start = 1; scene.frame_end = 250; scene.frame_set(1)
scene.render.engine = 'BLENDER_EEVEE_NEXT'
scene.render.resolution_percentage = 50
scene.render.dither_intensity = 0.0
scene.cycles.use_denoising = False
scene.cycles.samples = 128
scene.cycles.sampling_pattern = 'TABULATED_SOBOL'
scene.cycles.use_adaptive_sampling = False
scene.cycles.use_light_tree = False
scene.cycles.blur_glossy = 0.0
scene.cycles.sample_clamp_indirect = 0.0
scene.view_settings.view_transform = 'Standard'
bpy.context.view_layer.update()

# ---- added for rendering (the .blend has no active camera and no usable light): camera, sun
cam_auto = bpy.data.cameras.new('AutoCamera')
cam_auto.lens = 50.0
cam_auto.sensor_width = 36.0
cam_auto.clip_end = 1000.0
ob_auto_camera = bpy.data.objects.new('AutoCamera', cam_auto)
scene.collection.objects.link(ob_auto_camera)
ob_auto_camera.location = (11.3401, -14.7883, 9.89046)
ob_auto_camera.rotation_euler = (1.09748, -7.21219e-08, 0.694738)
scene.camera = ob_auto_camera
light_auto_sun = bpy.data.lights.new('AutoSun', 'SUN')
light_auto_sun.energy = 3.0
light_auto_sun.angle = 0.0523599
ob_auto_sun = bpy.data.objects.new('AutoSun', light_auto_sun)
scene.collection.objects.link(ob_auto_sun)
ob_auto_sun.rotation_euler = (0.872665, 0.174533, 0.523599)
bpy.context.view_layer.update()
